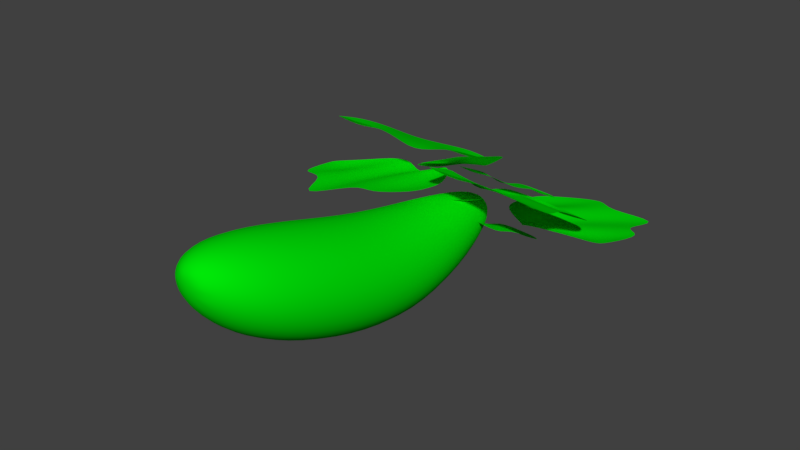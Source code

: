 # Source: Massive_Marrow.blend  (saved by Blender 2.78.0; exported with 4.5.12 LTS)
import bpy
from mathutils import Matrix  # noqa: F401  (used for matrix-valued properties, if any)

bpy.ops.wm.read_factory_settings(use_empty=True)
scene = bpy.context.scene
scene.name = 'Scene'

# ---- collections
col_collection_1 = bpy.data.collections.new('Collection 1'); scene.collection.children.link(col_collection_1)

# ---- materials (node trees are filled in below, after node groups)
mat_marrow = bpy.data.materials.new('Marrow')
mat_marrow.alpha_threshold = 0.0
mat_marrow.diffuse_color = (0.0, 0.8, 0.002484, 1.0)
mat_marrow.roughness = 0.5
mat_marrow.line_color = (0.0, 0.0, 0.0, 1.0)

# ---- material node trees

# ---- world
world_world = bpy.data.worlds.new('World'); scene.world = world_world
world_world.color = (0.05088, 0.05088, 0.05088)
world_world.use_sun_shadow = False
world_world.sun_shadow_jitter_overblur = 0.0
world_world.cycles.sampling_method = 'MANUAL'

# ---- meshes
me_cube = bpy.data.meshes.new('Cube')
me_cube.from_pydata([(2.095e-10, 0.4698, 0.7075), (-2.344e-08, 0.3977, 0.7225), (0.05993, 0.4442, 0.7034), (0.1107, 0.4575, 0.6249), (0.1447, 0.4342, 0.4748), (0.1566, 0.3685, 0.2476), (0.1447, 0.2809, -0.03921), (0.1107, 0.2422, -0.3324), (0.05993, 0.2072, -0.5705), (0.08476, 0.3824, 0.6936), (0.1566, 0.3433, 0.6067), (0.2046, 0.285, 0.4511), (0.2215, 0.2069, 0.2219), (0.2046, 0.1316, -0.06296), (0.1566, 0.1279, -0.3505), (0.08476, 0.1454, -0.5803), (0.05993, 0.3205, 0.6837), (0.1107, 0.229, 0.5885), (0.1447, 0.1357, 0.4273), (0.1566, 0.04538, 0.1962), (0.1447, -0.01763, -0.08672), (0.1107, 0.0137, -0.3687), (0.05993, 0.08356, -0.5902), (2.965e-09, 0.2949, 0.6797), (2.965e-09, 0.1817, 0.581), (9.565e-09, 0.0739, 0.4175), (2.965e-09, -0.02154, 0.1855), (9.565e-09, -0.07945, -0.09657), (2.965e-09, -0.03362, -0.3763), (2.965e-09, 0.05795, -0.5942), (-0.05993, 0.3205, 0.6837), (-0.1107, 0.229, 0.5885), (-0.1447, 0.1357, 0.4273), (-0.1566, 0.04538, 0.1962), (-0.1447, -0.01763, -0.08672), (-0.1107, 0.0137, -0.3687), (-0.05993, 0.08356, -0.5902), (2.095e-10, 0.1485, -0.6753), (-0.08476, 0.3824, 0.6936), (-0.1566, 0.3433, 0.6067), (-0.2046, 0.285, 0.4511), (-0.2215, 0.2069, 0.2219), (-0.2046, 0.1316, -0.06296), (-0.1566, 0.1279, -0.3505), (-0.08476, 0.1454, -0.5803), (-0.05993, 0.4442, 0.7034), (-0.1107, 0.4575, 0.6249), (-0.1447, 0.4342, 0.4748), (-0.1566, 0.3685, 0.2476), (-0.1447, 0.2809, -0.03921), (-0.1107, 0.2422, -0.3324), (-0.05993, 0.2072, -0.5705), (-3.636e-09, 0.5048, 0.6324), (-1.024e-08, 0.496, 0.4847), (2.965e-09, 0.4354, 0.2583), (-1.024e-08, 0.3427, -0.02936), (-3.636e-09, 0.2895, -0.3248), (-3.358e-10, 0.2328, -0.5664), (-0.01498, 0.3446, -0.4321), (-0.07529, 0.2787, -0.5712), (0.03279, 0.2084, -0.5899), (0.02857, 0.1951, -0.7194), (0.1382, 0.1657, -0.76), (0.4625, 0.2386, -0.5998), (0.359, 0.2762, -0.5394), (0.4851, 0.3461, -0.3504), (0.227, 0.3611, -0.3816), (0.2292, 0.4236, -0.273), (0.2856, 0.1445, -0.7787), (0.006157, 0.4021, -0.3156), (0.3912, 0.1672, -0.7174), (0.04422, 0.4103, -0.2935), (0.06459, 0.3088, -0.4901), (0.1695, 0.2385, -0.645), (0.1335, 0.2538, -0.5448), (0.2481, 0.1653, -0.6827), (0.08744, 0.3456, -0.3608), (0.02471, 0.4061, -0.3049), (0.3371, 0.1555, -0.7488), (-0.0887, 0.2961, -0.6799), (-0.09005, 0.3712, -0.5326), (-0.2111, 0.33, -0.5079), (-0.2501, 0.4233, -0.4259), (-0.3705, 0.4242, -0.4208), (-0.6057, 0.3063, -0.6795), (-0.483, 0.2943, -0.7037), (-0.5264, 0.1751, -0.9049), (-0.2937, 0.2387, -0.8067), (-0.2486, 0.1921, -0.914), (-0.5174, 0.4086, -0.4474), (-0.05989, 0.2381, -0.7945), (-0.5914, 0.3624, -0.5358), (-0.08656, 0.2214, -0.8263), (-0.1881, 0.3101, -0.6497), (-0.3483, 0.3756, -0.5498), (-0.2807, 0.311, -0.6029), (-0.4486, 0.3508, -0.502), (-0.1614, 0.2291, -0.7562), (-0.07289, 0.23, -0.81), (-0.5535, 0.3861, -0.4905), (-0.1854, 0.2186, -0.7145), (-0.1101, 0.2277, -0.7789), (-0.05815, 0.2366, -0.721), (-0.003204, 0.278, -0.7585), (0.03903, 0.3114, -0.7099), (-0.01475, 0.3693, -0.5025), (-0.06745, 0.3334, -0.5431), (-0.1555, 0.3255, -0.4306), (-0.1821, 0.2724, -0.5756), (-0.2514, 0.2573, -0.5498), (0.07393, 0.3502, -0.6362), (-0.253, 0.2038, -0.6761), (0.05341, 0.3653, -0.566), (-0.2604, 0.2093, -0.6508), (-0.1373, 0.2477, -0.6859), (-0.03364, 0.306, -0.6682), (-0.08322, 0.2652, -0.6601), (0.02326, 0.3128, -0.6306), (-0.2004, 0.2206, -0.641), (-0.2566, 0.2065, -0.6638), (0.06393, 0.3576, -0.602), (-0.08065, 0.2341, -0.6957), (-0.0868, 0.1909, -0.7852), (-0.01511, 0.1601, -0.7781), (0.00417, 0.1535, -0.8537), (0.07619, 0.1473, -0.8597), (0.2294, 0.2203, -0.7166), (0.157, 0.2316, -0.6983), (0.1926, 0.283, -0.5696), (0.04829, 0.267, -0.6286), (0.02629, 0.3028, -0.566), (0.1656, 0.1494, -0.847), (-0.09252, 0.2687, -0.6256), (0.2142, 0.1724, -0.7951), (-0.07502, 0.277, -0.6069), (-0.02245, 0.2214, -0.7165), (0.06888, 0.1921, -0.789), (0.03098, 0.1962, -0.7367), (0.127, 0.1568, -0.7975), (-0.03334, 0.2438, -0.6383), (-0.08399, 0.2728, -0.6165), (0.1893, 0.1606, -0.8217), (0.3257, 0.1254, -0.6545), (0.163, 0.1236, -0.625), (0.1401, 0.05266, -0.7318), (0.01745, 0.08891, -0.7566), (-0.00911, 0.06358, -0.8714), (0.2268, 0.03201, -1.153), (0.2755, 0.05673, -1.04), (0.4976, 0.03584, -1.123), (0.4248, 0.09253, -0.8791), (0.5474, 0.1095, -0.8589), (-0.005385, 0.03302, -1.018), (0.457, 0.1326, -0.6507), (0.07924, 0.0184, -1.108), (0.4875, 0.1273, -0.6831), (0.2751, 0.1042, -0.7438), (0.1288, 0.08422, -0.8785), (0.2179, 0.06551, -0.8212), (0.08184, 0.02119, -0.9608), (0.4103, 0.08742, -0.738), (0.4719, 0.13, -0.6665), (0.03585, 0.02589, -1.062), (-0.4631, 0.2131, -0.5548), (-0.338, 0.2269, -0.662), (-0.25, 0.2024, -0.5691), (-0.1469, 0.264, -0.6193), (-0.06653, 0.2849, -0.5319), (-0.1332, 0.3169, -0.1705), (-0.2314, 0.2924, -0.245), (-0.3766, 0.2667, -0.05844), (-0.4388, 0.2455, -0.3104), (-0.5564, 0.2347, -0.2685), (0.00383, 0.3075, -0.4013), (-0.578, 0.1976, -0.4925), (-0.02404, 0.3119, -0.2803), (-0.588, 0.1992, -0.4489), (-0.3749, 0.2328, -0.5019), (-0.1864, 0.2846, -0.4603), (-0.2808, 0.2332, -0.4581), (-0.09127, 0.2626, -0.4017), (-0.4864, 0.1938, -0.4338), (-0.5829, 0.1984, -0.4713), (-0.009753, 0.3096, -0.3423), (-0.1722, 0.1038, -0.5906), (-0.09692, 0.1129, -0.6551), (-0.04496, 0.1219, -0.5971), (0.009984, 0.1633, -0.6346), (0.05222, 0.1967, -0.5861), (-0.001558, 0.2546, -0.3786), (-0.05426, 0.2187, -0.4192), (-0.1423, 0.2108, -0.3067), (-0.1689, 0.1577, -0.4517), (-0.2382, 0.1426, -0.4259), (0.08712, 0.2355, -0.5123), (-0.2398, 0.0891, -0.5522), (0.06659, 0.2506, -0.4421), (-0.2472, 0.09454, -0.5269), (-0.1241, 0.1329, -0.562), (-0.02045, 0.1913, -0.5443), (-0.07003, 0.1505, -0.5362), (0.03645, 0.198, -0.5068), (-0.1872, 0.1059, -0.5171), (-0.2434, 0.09175, -0.5399), (0.07712, 0.2428, -0.4781), (-0.06746, 0.1194, -0.5719), (-0.07361, 0.07616, -0.6613), (-0.001919, 0.04532, -0.6542), (0.01736, 0.03872, -0.7298), (0.08938, 0.03257, -0.7358), (0.2426, 0.1055, -0.5927), (0.1702, 0.1168, -0.5744), (0.2058, 0.1683, -0.4458), (0.06148, 0.1522, -0.5047), (0.03948, 0.1881, -0.4421), (0.1788, 0.03466, -0.7231), (-0.07934, 0.154, -0.5017), (0.2274, 0.05768, -0.6712), (-0.06183, 0.1623, -0.483), (-0.009266, 0.1067, -0.5926), (0.08207, 0.07733, -0.6651), (0.04417, 0.08151, -0.6128), (0.1402, 0.04208, -0.6736), (-0.02015, 0.129, -0.5144), (-0.0708, 0.158, -0.4926), (0.2025, 0.04588, -0.6979)], [], [(54, 53, 4, 5), (52, 0, 2, 3), (57, 56, 7, 8), (55, 54, 5, 6), (53, 52, 3, 4), (0, 1, 2), (37, 57, 8), (56, 55, 6, 7), (8, 7, 14, 15), (6, 5, 12, 13), (4, 3, 10, 11), (2, 1, 9), (37, 8, 15), (7, 6, 13, 14), (5, 4, 11, 12), (3, 2, 9, 10), (9, 1, 16), (37, 15, 22), (14, 13, 20, 21), (12, 11, 18, 19), (10, 9, 16, 17), (15, 14, 21, 22), (13, 12, 19, 20), (11, 10, 17, 18), (21, 20, 27, 28), (19, 18, 25, 26), (17, 16, 23, 24), (22, 21, 28, 29), (20, 19, 26, 27), (18, 17, 24, 25), (16, 1, 23), (37, 22, 29), (29, 28, 35, 36), (27, 26, 33, 34), (25, 24, 31, 32), (23, 1, 30), (37, 29, 36), (28, 27, 34, 35), (26, 25, 32, 33), (24, 23, 30, 31), (34, 33, 41, 42), (32, 31, 39, 40), (30, 1, 38), (37, 36, 44), (35, 34, 42, 43), (33, 32, 40, 41), (31, 30, 38, 39), (36, 35, 43, 44), (37, 44, 51), (43, 42, 49, 50), (41, 40, 47, 48), (39, 38, 45, 46), (44, 43, 50, 51), (42, 41, 48, 49), (40, 39, 46, 47), (38, 1, 45), (48, 47, 53, 54), (46, 45, 0, 52), (51, 50, 56, 57), (49, 48, 54, 55), (47, 46, 52, 53), (45, 1, 0), (37, 51, 57), (50, 49, 55, 56), (74, 73, 61, 60), (72, 74, 60, 59), (76, 72, 59, 58), (73, 75, 62, 61), (75, 78, 68, 62), (77, 76, 58, 69), (71, 67, 76, 77), (63, 70, 78, 75), (64, 63, 75, 73), (67, 66, 72, 76), (66, 65, 74, 72), (65, 64, 73, 74), (95, 94, 82, 81), (93, 95, 81, 80), (97, 93, 80, 79), (94, 96, 83, 82), (96, 99, 89, 83), (98, 97, 79, 90), (92, 88, 97, 98), (84, 91, 99, 96), (85, 84, 96, 94), (88, 87, 93, 97), (87, 86, 95, 93), (86, 85, 94, 95), (116, 115, 103, 102), (114, 116, 102, 101), (118, 114, 101, 100), (115, 117, 104, 103), (117, 120, 110, 104), (119, 118, 100, 111), (113, 109, 118, 119), (105, 112, 120, 117), (106, 105, 117, 115), (109, 108, 114, 118), (108, 107, 116, 114), (107, 106, 115, 116), (137, 136, 124, 123), (135, 137, 123, 122), (139, 135, 122, 121), (136, 138, 125, 124), (138, 141, 131, 125), (140, 139, 121, 132), (134, 130, 139, 140), (126, 133, 141, 138), (127, 126, 138, 136), (130, 129, 135, 139), (129, 128, 137, 135), (128, 127, 136, 137), (158, 157, 145, 144), (156, 158, 144, 143), (160, 156, 143, 142), (157, 159, 146, 145), (159, 162, 152, 146), (161, 160, 142, 153), (155, 151, 160, 161), (147, 154, 162, 159), (148, 147, 159, 157), (151, 150, 156, 160), (150, 149, 158, 156), (149, 148, 157, 158), (179, 178, 166, 165), (177, 179, 165, 164), (181, 177, 164, 163), (178, 180, 167, 166), (180, 183, 173, 167), (182, 181, 163, 174), (176, 172, 181, 182), (168, 175, 183, 180), (169, 168, 180, 178), (172, 171, 177, 181), (171, 170, 179, 177), (170, 169, 178, 179), (200, 199, 187, 186), (198, 200, 186, 185), (202, 198, 185, 184), (199, 201, 188, 187), (201, 204, 194, 188), (203, 202, 184, 195), (197, 193, 202, 203), (189, 196, 204, 201), (190, 189, 201, 199), (193, 192, 198, 202), (192, 191, 200, 198), (191, 190, 199, 200), (221, 220, 208, 207), (219, 221, 207, 206), (223, 219, 206, 205), (220, 222, 209, 208), (222, 225, 215, 209), (224, 223, 205, 216), (218, 214, 223, 224), (210, 217, 225, 222), (211, 210, 222, 220), (214, 213, 219, 223), (213, 212, 221, 219), (212, 211, 220, 221)])
me_cube.polygons.foreach_set('use_smooth', [True] * 160)
_uv = me_cube.uv_layers.new(name='UVMap')
_uv.uv.foreach_set('vector', [0.3426, 0.3315, 0.2313, 0.3315, 0.2362, 0.2839, 0.3529, 0.2692, 0.1722, 0.3315, 0.1395, 0.3315, 0.1367, 0.3127, 0.1727, 0.2992, 0.8369, 0.3315, 0.7009, 0.3315, 0.7127, 0.2829, 0.8447, 0.3082, 0.5181, 0.3315, 0.3426, 0.3315, 0.3529, 0.2692, 0.5308, 0.2643, 0.2313, 0.3315, 0.1722, 0.3315, 0.1727, 0.2992, 0.2362, 0.2839, 0.1395, 0.3315, 0.07929, 0.3315, 0.1367, 0.3127, 0.9314, 0.3315, 0.8369, 0.3315, 0.8447, 0.3082, 0.7009, 0.3315, 0.5181, 0.3315, 0.5308, 0.2643, 0.7127, 0.2829, 0.8447, 0.3082, 0.7127, 0.2829, 0.7461, 0.2353, 0.8664, 0.2872, 0.5308, 0.2643, 0.3529, 0.2692, 0.3804, 0.2016, 0.5677, 0.1969, 0.2362, 0.2839, 0.1727, 0.2992, 0.1676, 0.2601, 0.2457, 0.2284, 0.1367, 0.3127, 0.07929, 0.3315, 0.1242, 0.2912, 0.9314, 0.3315, 0.8447, 0.3082, 0.8664, 0.2872, 0.7127, 0.2829, 0.5308, 0.2643, 0.5677, 0.1969, 0.7461, 0.2353, 0.3529, 0.2692, 0.2362, 0.2839, 0.2457, 0.2284, 0.3804, 0.2016, 0.1727, 0.2992, 0.1367, 0.3127, 0.1242, 0.2912, 0.1676, 0.2601, 0.1242, 0.2912, 0.07929, 0.3315, 0.09374, 0.2704, 0.9314, 0.3315, 0.8664, 0.2872, 0.9008, 0.2707, 0.7461, 0.2353, 0.5677, 0.1969, 0.6182, 0.128, 0.7982, 0.1899, 0.3804, 0.2016, 0.2457, 0.2284, 0.2441, 0.1593, 0.4107, 0.1237, 0.1676, 0.2601, 0.1242, 0.2912, 0.09374, 0.2704, 0.1419, 0.2126, 0.8664, 0.2872, 0.7461, 0.2353, 0.7982, 0.1899, 0.9008, 0.2707, 0.5677, 0.1969, 0.3804, 0.2016, 0.4107, 0.1237, 0.6182, 0.128, 0.2457, 0.2284, 0.1676, 0.2601, 0.1419, 0.2126, 0.2441, 0.1593, 0.7982, 0.1899, 0.6182, 0.128, 0.6721, 0.04856, 0.8678, 0.1457, 0.4107, 0.1237, 0.2441, 0.1593, 0.2, 0.07637, 0.4179, 0.02775, 0.1419, 0.2126, 0.09374, 0.2704, 0.0372, 0.2612, 0.07028, 0.1651, 0.9008, 0.2707, 0.7982, 0.1899, 0.8678, 0.1457, 0.948, 0.2613, 0.6182, 0.128, 0.4107, 0.1237, 0.4179, 0.02775, 0.6721, 0.04856, 0.2441, 0.1593, 0.1419, 0.2126, 0.07028, 0.1651, 0.2, 0.07637, 0.09374, 0.2704, 0.07929, 0.3315, 0.0372, 0.2612, 0.9314, 0.3315, 0.9008, 0.2707, 0.948, 0.2613, 0.948, 0.4017, 0.8678, 0.5173, 0.7982, 0.473, 0.9008, 0.3923, 0.6721, 0.6144, 0.4179, 0.6352, 0.4107, 0.5393, 0.6182, 0.5349, 0.2, 0.5866, 0.07028, 0.4978, 0.1419, 0.4504, 0.2441, 0.5037, 0.0372, 0.4018, 0.07929, 0.3315, 0.09374, 0.3926, 0.9314, 0.3315, 0.948, 0.4017, 0.9008, 0.3923, 0.8678, 0.5173, 0.6721, 0.6144, 0.6182, 0.5349, 0.7982, 0.473, 0.4179, 0.6352, 0.2, 0.5866, 0.2441, 0.5037, 0.4107, 0.5393, 0.07028, 0.4978, 0.0372, 0.4018, 0.09374, 0.3926, 0.1419, 0.4504, 0.6182, 0.5349, 0.4107, 0.5393, 0.3804, 0.4613, 0.5677, 0.4661, 0.2441, 0.5037, 0.1419, 0.4504, 0.1676, 0.4028, 0.2457, 0.4345, 0.09374, 0.3926, 0.07929, 0.3315, 0.1242, 0.3718, 0.9314, 0.3315, 0.9008, 0.3923, 0.8664, 0.3758, 0.7982, 0.473, 0.6182, 0.5349, 0.5677, 0.4661, 0.7461, 0.4277, 0.4107, 0.5393, 0.2441, 0.5037, 0.2457, 0.4345, 0.3804, 0.4613, 0.1419, 0.4504, 0.09374, 0.3926, 0.1242, 0.3718, 0.1676, 0.4028, 0.9008, 0.3923, 0.7982, 0.473, 0.7461, 0.4277, 0.8664, 0.3758, 0.9314, 0.3315, 0.8664, 0.3758, 0.8447, 0.3547, 0.7461, 0.4277, 0.5677, 0.4661, 0.5308, 0.3987, 0.7127, 0.3801, 0.3804, 0.4613, 0.2457, 0.4345, 0.2362, 0.379, 0.3529, 0.3938, 0.1676, 0.4028, 0.1242, 0.3718, 0.1367, 0.3503, 0.1727, 0.3637, 0.8664, 0.3758, 0.7461, 0.4277, 0.7127, 0.3801, 0.8447, 0.3547, 0.5677, 0.4661, 0.3804, 0.4613, 0.3529, 0.3938, 0.5308, 0.3987, 0.2457, 0.4345, 0.1676, 0.4028, 0.1727, 0.3637, 0.2362, 0.379, 0.1242, 0.3718, 0.07929, 0.3315, 0.1367, 0.3503, 0.3529, 0.3938, 0.2362, 0.379, 0.2313, 0.3315, 0.3426, 0.3315, 0.1727, 0.3637, 0.1367, 0.3503, 0.1395, 0.3315, 0.1722, 0.3315, 0.8447, 0.3547, 0.7127, 0.3801, 0.7009, 0.3315, 0.8369, 0.3315, 0.5308, 0.3987, 0.3529, 0.3938, 0.3426, 0.3315, 0.5181, 0.3315, 0.2362, 0.379, 0.1727, 0.3637, 0.1722, 0.3315, 0.2313, 0.3315, 0.1367, 0.3503, 0.07929, 0.3315, 0.1395, 0.3315, 0.9314, 0.3315, 0.8447, 0.3547, 0.8369, 0.3315, 0.7127, 0.3801, 0.5308, 0.3987, 0.5181, 0.3315, 0.7009, 0.3315, 0.746, 0.7458, 0.6811, 0.7756, 0.6169, 0.6881, 0.7024, 0.6791, 0.7973, 0.6982, 0.746, 0.7458, 0.7024, 0.6791, 0.7422, 0.603, 0.8852, 0.7139, 0.7973, 0.6982, 0.7422, 0.603, 0.8434, 0.6449, 0.6811, 0.7756, 0.6382, 0.8345, 0.5902, 0.7631, 0.6169, 0.6881, 0.6382, 0.8345, 0.5989, 0.8936, 0.5763, 0.8604, 0.5902, 0.7631, 0.9369, 0.6713, 0.8852, 0.7139, 0.8434, 0.6449, 0.9293, 0.6589, 0.9448, 0.6844, 0.9607, 0.8061, 0.8852, 0.7139, 0.9369, 0.6713, 0.718, 0.9689, 0.6233, 0.9279, 0.5989, 0.8936, 0.6382, 0.8345, 0.7606, 0.8959, 0.718, 0.9689, 0.6382, 0.8345, 0.6811, 0.7756, 0.9607, 0.8061, 0.8774, 0.8052, 0.7973, 0.6982, 0.8852, 0.7139, 0.8774, 0.8052, 0.8943, 0.9739, 0.746, 0.7458, 0.7973, 0.6982, 0.8943, 0.9739, 0.7606, 0.8959, 0.6811, 0.7756, 0.746, 0.7458, 0.744, 0.742, 0.6784, 0.7705, 0.616, 0.6817, 0.7017, 0.6745, 0.7962, 0.6954, 0.744, 0.742, 0.7017, 0.6745, 0.743, 0.5992, 0.8838, 0.7129, 0.7962, 0.6954, 0.743, 0.5992, 0.8434, 0.6431, 0.6784, 0.7705, 0.6344, 0.8286, 0.5879, 0.7562, 0.616, 0.6817, 0.6344, 0.8286, 0.5939, 0.8869, 0.5721, 0.8532, 0.5879, 0.7562, 0.9363, 0.6713, 0.8838, 0.7129, 0.8434, 0.6431, 0.9289, 0.6588, 0.9439, 0.6846, 0.9575, 0.8066, 0.8838, 0.7129, 0.9363, 0.6713, 0.7115, 0.9645, 0.6177, 0.9217, 0.5939, 0.8869, 0.6344, 0.8286, 0.7556, 0.8924, 0.7115, 0.9645, 0.6344, 0.8286, 0.6784, 0.7705, 0.9575, 0.8066, 0.8742, 0.8041, 0.7962, 0.6954, 0.8838, 0.7129, 0.8742, 0.8041, 0.8878, 0.9731, 0.744, 0.742, 0.7962, 0.6954, 0.8878, 0.9731, 0.7556, 0.8924, 0.6784, 0.7705, 0.744, 0.742, 0.7502, 0.7439, 0.6856, 0.7721, 0.624, 0.6845, 0.7085, 0.6774, 0.8017, 0.698, 0.7502, 0.7439, 0.7085, 0.6774, 0.7492, 0.6031, 0.888, 0.7153, 0.8017, 0.698, 0.7492, 0.6031, 0.8482, 0.6465, 0.6856, 0.7721, 0.6422, 0.8293, 0.5963, 0.7579, 0.624, 0.6845, 0.6422, 0.8293, 0.6022, 0.8868, 0.5807, 0.8536, 0.5963, 0.7579, 0.9398, 0.6743, 0.888, 0.7153, 0.8482, 0.6465, 0.9325, 0.6619, 0.9473, 0.6873, 0.9607, 0.8076, 0.888, 0.7153, 0.9398, 0.6743, 0.7182, 0.9633, 0.6257, 0.9211, 0.6022, 0.8868, 0.6422, 0.8293, 0.7616, 0.8923, 0.7182, 0.9633, 0.6422, 0.8293, 0.6856, 0.7721, 0.9607, 0.8076, 0.8786, 0.8051, 0.8017, 0.698, 0.888, 0.7153, 0.8786, 0.8051, 0.8919, 0.9718, 0.7502, 0.7439, 0.8017, 0.698, 0.8919, 0.9718, 0.7616, 0.8923, 0.6856, 0.7721, 0.7502, 0.7439, 0.7466, 0.7368, 0.682, 0.765, 0.6205, 0.6774, 0.705, 0.6703, 0.7981, 0.6909, 0.7466, 0.7368, 0.705, 0.6703, 0.7456, 0.596, 0.8845, 0.7082, 0.7981, 0.6909, 0.7456, 0.596, 0.8446, 0.6393, 0.682, 0.765, 0.6386, 0.8222, 0.5927, 0.7508, 0.6205, 0.6774, 0.6386, 0.8222, 0.5987, 0.8797, 0.5771, 0.8465, 0.5927, 0.7508, 0.9362, 0.6672, 0.8845, 0.7082, 0.8446, 0.6393, 0.929, 0.6548, 0.9438, 0.6802, 0.9571, 0.8005, 0.8845, 0.7082, 0.9362, 0.6672, 0.7146, 0.9562, 0.6221, 0.914, 0.5987, 0.8797, 0.6386, 0.8222, 0.7581, 0.8852, 0.7146, 0.9562, 0.6386, 0.8222, 0.682, 0.765, 0.9571, 0.8005, 0.875, 0.798, 0.7981, 0.6909, 0.8845, 0.7082, 0.875, 0.798, 0.8884, 0.9647, 0.7466, 0.7368, 0.7981, 0.6909, 0.8884, 0.9647, 0.7581, 0.8852, 0.682, 0.765, 0.7466, 0.7368, 0.7475, 0.7413, 0.682, 0.7698, 0.6196, 0.681, 0.7053, 0.6738, 0.7998, 0.6947, 0.7475, 0.7413, 0.7053, 0.6738, 0.7465, 0.5985, 0.8874, 0.7122, 0.7998, 0.6947, 0.7465, 0.5985, 0.8469, 0.6424, 0.682, 0.7698, 0.638, 0.8279, 0.5914, 0.7555, 0.6196, 0.681, 0.638, 0.8279, 0.5975, 0.8862, 0.5756, 0.8525, 0.5914, 0.7555, 0.9398, 0.6706, 0.8874, 0.7122, 0.8469, 0.6424, 0.9325, 0.6581, 0.9475, 0.6839, 0.961, 0.8059, 0.8874, 0.7122, 0.9398, 0.6706, 0.7151, 0.9638, 0.6213, 0.921, 0.5975, 0.8862, 0.638, 0.8279, 0.7591, 0.8917, 0.7151, 0.9638, 0.638, 0.8279, 0.682, 0.7698, 0.961, 0.8059, 0.8777, 0.8034, 0.7998, 0.6947, 0.8874, 0.7122, 0.8777, 0.8034, 0.8913, 0.9724, 0.7475, 0.7413, 0.7998, 0.6947, 0.8913, 0.9724, 0.7591, 0.8917, 0.682, 0.7698, 0.7475, 0.7413, 0.7465, 0.7388, 0.6807, 0.7666, 0.6192, 0.6773, 0.7049, 0.6708, 0.7992, 0.6927, 0.7465, 0.7388, 0.7049, 0.6708, 0.7469, 0.5959, 0.8866, 0.711, 0.7992, 0.6927, 0.7469, 0.5959, 0.8469, 0.6408, 0.6807, 0.7666, 0.6361, 0.8242, 0.5903, 0.7514, 0.6192, 0.6773, 0.6361, 0.8242, 0.5951, 0.8822, 0.5735, 0.8483, 0.5903, 0.7514, 0.9395, 0.67, 0.8866, 0.711, 0.8469, 0.6408, 0.9323, 0.6574, 0.947, 0.6833, 0.9593, 0.8054, 0.8866, 0.711, 0.9395, 0.67, 0.7119, 0.9609, 0.6185, 0.9172, 0.5951, 0.8822, 0.6361, 0.8242, 0.7566, 0.8893, 0.7119, 0.9609, 0.6361, 0.8242, 0.6807, 0.7666, 0.9593, 0.8054, 0.8761, 0.8021, 0.7992, 0.6927, 0.8866, 0.711, 0.8761, 0.8021, 0.888, 0.9712, 0.7465, 0.7388, 0.7992, 0.6927, 0.888, 0.9712, 0.7566, 0.8893, 0.6807, 0.7666, 0.7465, 0.7388, 0.7485, 0.7423, 0.6838, 0.7704, 0.6223, 0.6829, 0.7068, 0.6757, 0.7999, 0.6963, 0.7485, 0.7423, 0.7068, 0.6757, 0.7474, 0.6015, 0.8863, 0.7136, 0.7999, 0.6963, 0.7474, 0.6015, 0.8464, 0.6448, 0.6838, 0.7704, 0.6404, 0.8276, 0.5945, 0.7563, 0.6223, 0.6829, 0.6404, 0.8276, 0.6005, 0.8851, 0.5789, 0.8519, 0.5945, 0.7563, 0.9381, 0.6726, 0.8863, 0.7136, 0.8464, 0.6448, 0.9308, 0.6603, 0.9456, 0.6856, 0.9589, 0.806, 0.8863, 0.7136, 0.9381, 0.6726, 0.7164, 0.9617, 0.624, 0.9194, 0.6005, 0.8851, 0.6404, 0.8276, 0.7599, 0.8906, 0.7164, 0.9617, 0.6404, 0.8276, 0.6838, 0.7704, 0.9589, 0.806, 0.8768, 0.8035, 0.7999, 0.6963, 0.8863, 0.7136, 0.8768, 0.8035, 0.8902, 0.9701, 0.7485, 0.7423, 0.7999, 0.6963, 0.8902, 0.9701, 0.7599, 0.8906, 0.6838, 0.7704, 0.7485, 0.7423, 0.7484, 0.7385, 0.6838, 0.7666, 0.6222, 0.6791, 0.7067, 0.6719, 0.7999, 0.6926, 0.7484, 0.7385, 0.7067, 0.6719, 0.7474, 0.5977, 0.8862, 0.7098, 0.7999, 0.6926, 0.7474, 0.5977, 0.8464, 0.641, 0.6838, 0.7666, 0.6404, 0.8238, 0.5944, 0.7525, 0.6222, 0.6791, 0.6404, 0.8238, 0.6004, 0.8813, 0.5789, 0.8482, 0.5944, 0.7525, 0.938, 0.6688, 0.8862, 0.7098, 0.8464, 0.641, 0.9307, 0.6565, 0.9455, 0.6819, 0.9589, 0.8022, 0.8862, 0.7098, 0.938, 0.6688, 0.7164, 0.9579, 0.6239, 0.9157, 0.6004, 0.8813, 0.6404, 0.8238, 0.7598, 0.8868, 0.7164, 0.9579, 0.6404, 0.8238, 0.6838, 0.7666, 0.9589, 0.8022, 0.8768, 0.7997, 0.7999, 0.6926, 0.8862, 0.7098, 0.8768, 0.7997, 0.8901, 0.9663, 0.7484, 0.7385, 0.7999, 0.6926, 0.8901, 0.9663, 0.7598, 0.8868, 0.6838, 0.7666, 0.7484, 0.7385])
me_cube.materials.append(mat_marrow)
me_cube.use_remesh_preserve_volume = False
me_cube.use_remesh_preserve_attributes = False
me_cube.use_mirror_vertex_groups = False
me_cube.update()

# ---- objects
ob_massive_marrow = bpy.data.objects.new('Massive Marrow', me_cube)

# ---- transforms, parenting, visibility, modifiers, constraints
ob_massive_marrow.location = (0.0, 0.0, 0.0)
ob_massive_marrow.rotation_euler = (1.571, -0.0, 0.0)
ob_massive_marrow.lock_rotations_4d = False
ob_massive_marrow.empty_display_type = 'ARROWS'
ob_massive_marrow.lineart.crease_threshold = 0.0
_m = ob_massive_marrow.modifiers.new('Subsurf', 'SUBSURF')
_m.uv_smooth = 'PRESERVE_CORNERS'
_m.quality = 2
_m.show_only_control_edges = False

# ---- collection membership
col_collection_1.objects.link(ob_massive_marrow)

# ---- scene / render settings (as saved in the file)
scene.frame_start = 1; scene.frame_end = 250; scene.frame_set(1)
scene.render.engine = 'CYCLES'
scene.render.resolution_percentage = 50
scene.render.dither_intensity = 0.0
scene.cycles.use_denoising = False
scene.cycles.samples = 128
scene.cycles.sampling_pattern = 'TABULATED_SOBOL'
scene.cycles.light_sampling_threshold = 0.0
scene.cycles.use_adaptive_sampling = False
scene.cycles.use_light_tree = False
scene.cycles.blur_glossy = 0.0
scene.cycles.sample_clamp_indirect = 0.0
scene.view_settings.view_transform = 'Standard'
bpy.context.view_layer.update()

# ---- added for rendering (the .blend has no active camera and no usable light): camera, sun
cam_auto = bpy.data.cameras.new('AutoCamera')
cam_auto.lens = 50.0
cam_auto.sensor_width = 36.0
cam_auto.clip_end = 1000.0
ob_auto_camera = bpy.data.objects.new('AutoCamera', cam_auto)
scene.collection.objects.link(ob_auto_camera)
ob_auto_camera.location = (2.07859, -2.3139, 1.89889)
ob_auto_camera.rotation_euler = (1.09748, -7.21219e-08, 0.694738)
scene.camera = ob_auto_camera
light_auto_sun = bpy.data.lights.new('AutoSun', 'SUN')
light_auto_sun.energy = 3.0
light_auto_sun.angle = 0.0523599
ob_auto_sun = bpy.data.objects.new('AutoSun', light_auto_sun)
scene.collection.objects.link(ob_auto_sun)
ob_auto_sun.rotation_euler = (0.872665, 0.174533, 0.523599)
bpy.context.view_layer.update()
